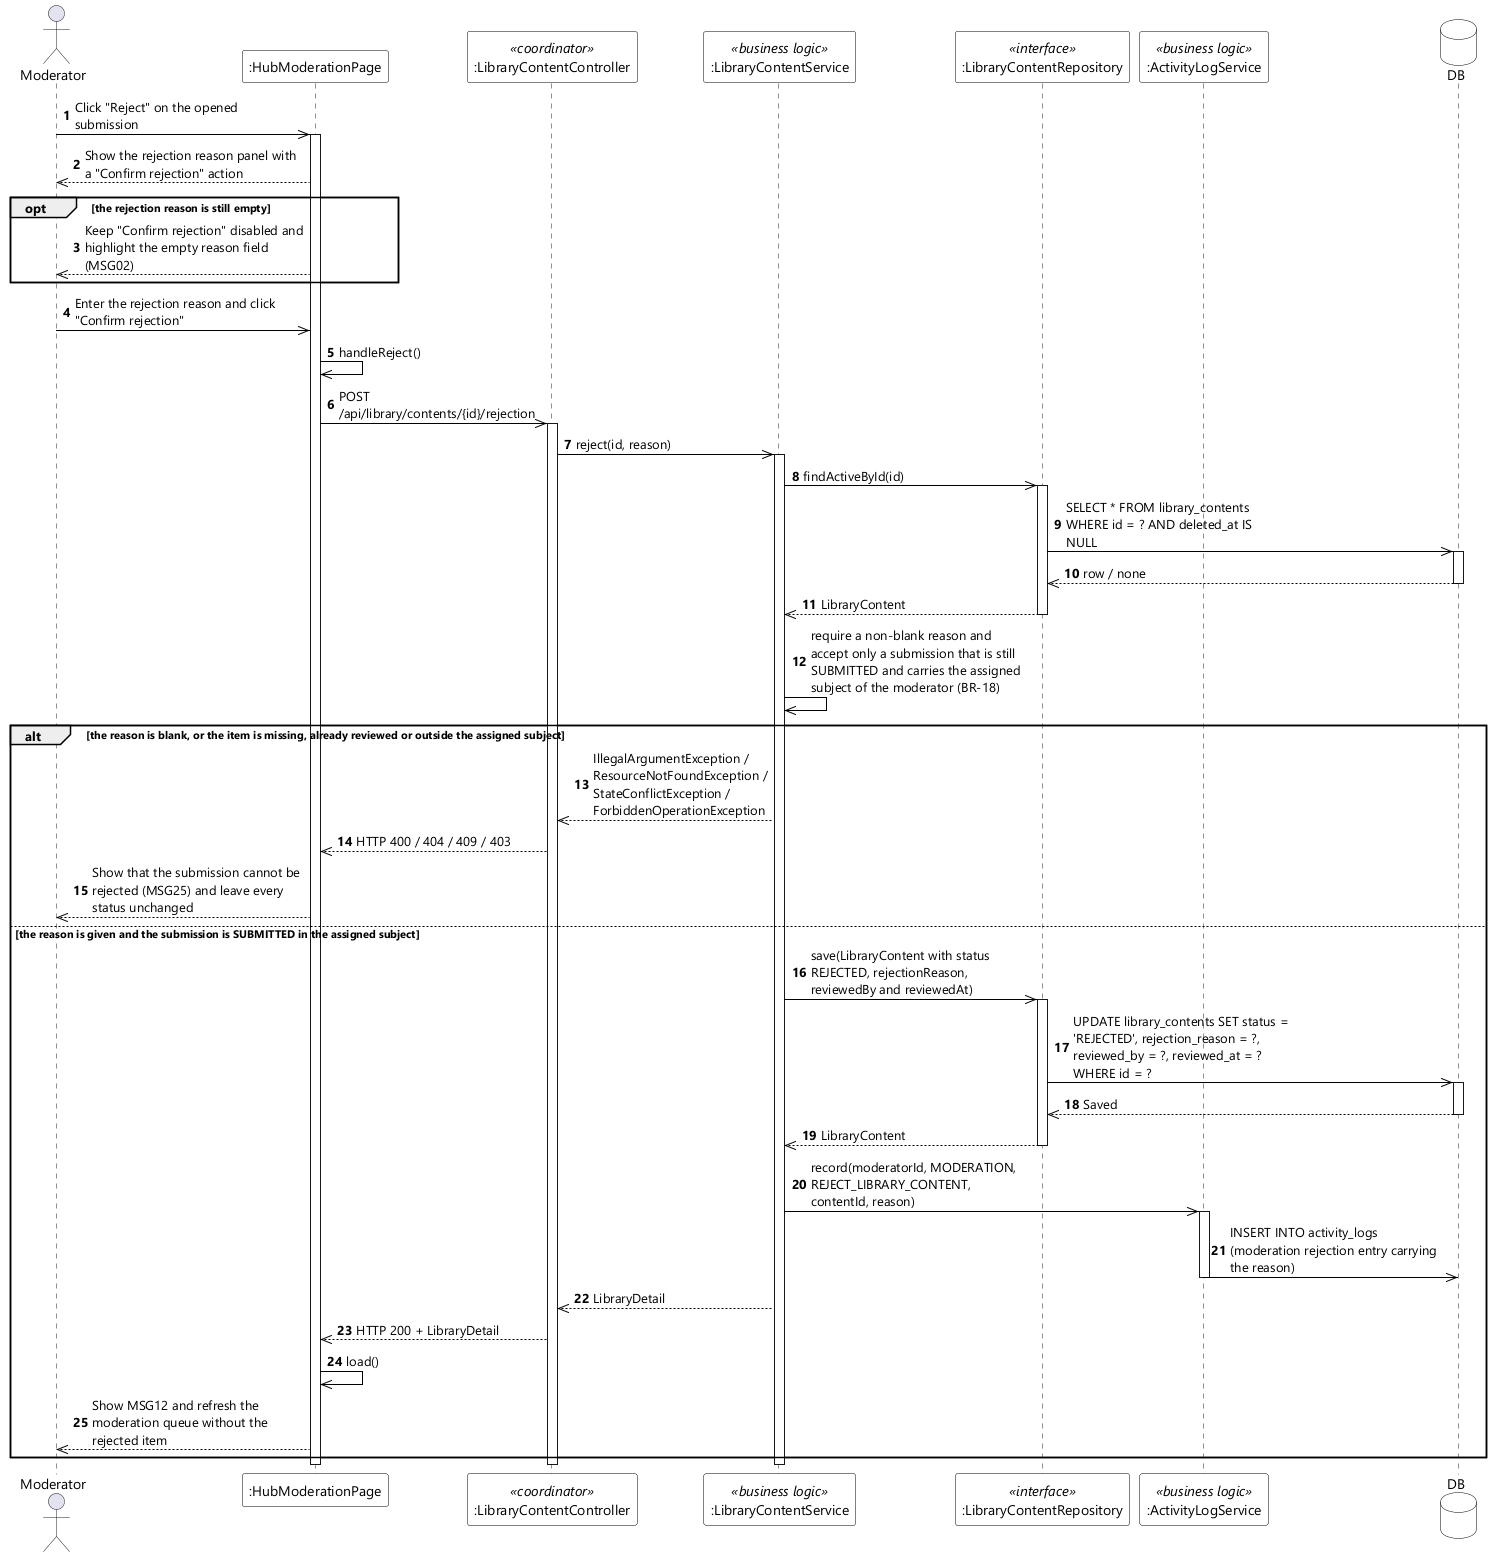

The diagram above was rendered by PlantUML. Its source (embedded in the PNG):
@startuml UC-76 Reject Content - Sequence Diagram (stereo)
skinparamlocked dpi 96
skinparam defaultFontName "Segoe UI"
skinparam shadowing false
skinparam ParticipantBackgroundColor #FFFFFF
skinparam ParticipantBorderColor #000000
skinparam DatabaseBackgroundColor #FFFFFF
skinparam DatabaseBorderColor #000000
skinparam ArrowColor #000000
skinparam sequenceMessageAlign left
skinparam maxMessageSize 220

actor Moderator
participant ":HubModerationPage" as UI
participant ":LibraryContentController" as CTL <<coordinator>>
participant ":LibraryContentService" as SVC <<business logic>>
participant ":LibraryContentRepository" as REPO <<interface>>
participant ":ActivityLogService" as LOG <<business logic>>
database DB

autonumber
Moderator ->> UI : Click "Reject" on the opened submission
activate UI
UI -->> Moderator : Show the rejection reason panel with a "Confirm rejection" action

opt the rejection reason is still empty
  UI -->> Moderator : Keep "Confirm rejection" disabled and highlight the empty reason field (MSG02)
end

Moderator ->> UI : Enter the rejection reason and click "Confirm rejection"
UI ->> UI : handleReject()
UI ->> CTL : POST /api/library/contents/{id}/rejection
activate CTL
CTL ->> SVC : reject(id, reason)
activate SVC
SVC ->> REPO : findActiveById(id)
activate REPO
REPO ->> DB : SELECT * FROM library_contents WHERE id = ? AND deleted_at IS NULL
activate DB
DB -->> REPO : row / none
deactivate DB
REPO -->> SVC : LibraryContent
deactivate REPO
SVC ->> SVC : require a non-blank reason and accept only a submission that is still SUBMITTED and carries the assigned subject of the moderator (BR-18)

alt the reason is blank, or the item is missing, already reviewed or outside the assigned subject
  SVC -->> CTL : IllegalArgumentException / ResourceNotFoundException / StateConflictException / ForbiddenOperationException
  CTL -->> UI : HTTP 400 / 404 / 409 / 403
  UI -->> Moderator : Show that the submission cannot be rejected (MSG25) and leave every status unchanged
else the reason is given and the submission is SUBMITTED in the assigned subject
  SVC ->> REPO : save(LibraryContent with status REJECTED, rejectionReason, reviewedBy and reviewedAt)
  activate REPO
  REPO ->> DB : UPDATE library_contents SET status = 'REJECTED', rejection_reason = ?, reviewed_by = ?, reviewed_at = ? WHERE id = ?
  activate DB
  DB -->> REPO : Saved
  deactivate DB
  REPO -->> SVC : LibraryContent
  deactivate REPO
  SVC ->> LOG : record(moderatorId, MODERATION, REJECT_LIBRARY_CONTENT, contentId, reason)
  activate LOG
  LOG ->> DB : INSERT INTO activity_logs (moderation rejection entry carrying the reason)
  deactivate LOG
  SVC -->> CTL : LibraryDetail
  CTL -->> UI : HTTP 200 + LibraryDetail
  UI ->> UI : load()
  UI -->> Moderator : Show MSG12 and refresh the moderation queue without the rejected item
end
deactivate SVC
deactivate CTL
deactivate UI
@enduml